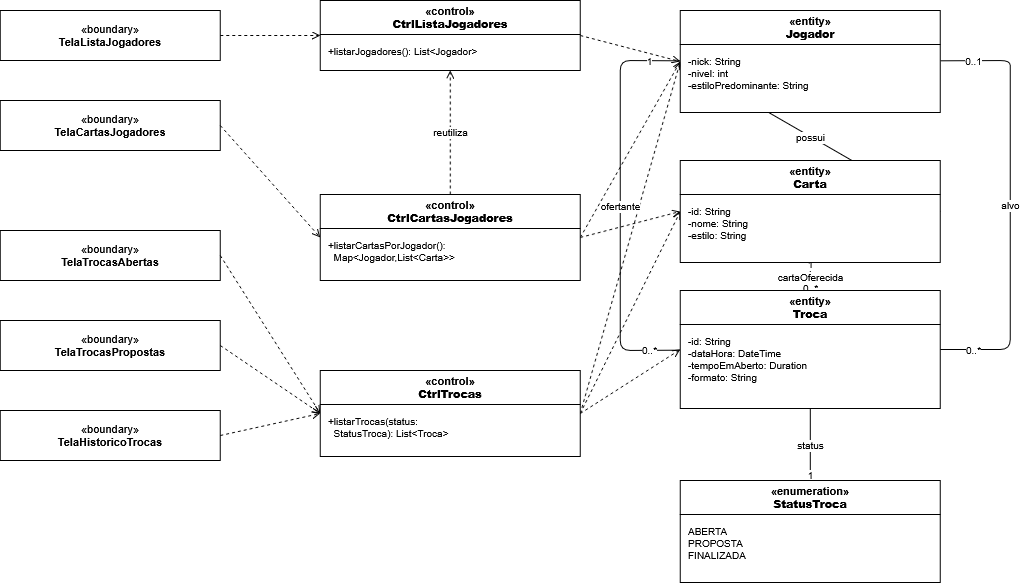

The diagram above was exported from draw.io. Its source (the exported page's mxGraphModel, read from the mxfile embedded in the PNG):
<mxGraphModel dx="1875" dy="746" grid="1" gridSize="10" guides="1" tooltips="1" connect="1" arrows="1" fold="1" page="1" pageScale="1" pageWidth="1200" pageHeight="700" math="0" shadow="0">
  <root>
    <mxCell id="0" />
    <mxCell id="1" parent="0" />
    <mxCell id="b1" parent="1" style="rounded=0;whiteSpace=wrap;html=1;fontFamily=Helvetica;fontSize=11;align=center;verticalAlign=middle;" value="«boundary»&lt;br&gt;&lt;b&gt;TelaListaJogadores&lt;/b&gt;" vertex="1">
      <mxGeometry height="50" width="220" x="40" y="40" as="geometry" />
    </mxCell>
    <mxCell id="b2" parent="1" style="rounded=0;whiteSpace=wrap;html=1;fontFamily=Helvetica;fontSize=11;align=center;verticalAlign=middle;" value="«boundary»&lt;br&gt;&lt;b&gt;TelaCartasJogadores&lt;/b&gt;" vertex="1">
      <mxGeometry height="50" width="220" x="40" y="130" as="geometry" />
    </mxCell>
    <mxCell id="b3" parent="1" style="rounded=0;whiteSpace=wrap;html=1;fontFamily=Helvetica;fontSize=11;align=center;verticalAlign=middle;" value="«boundary»&lt;br&gt;&lt;b&gt;TelaTrocasAbertas&lt;/b&gt;" vertex="1">
      <mxGeometry height="50" width="220" x="40" y="260" as="geometry" />
    </mxCell>
    <mxCell id="b4" parent="1" style="rounded=0;whiteSpace=wrap;html=1;fontFamily=Helvetica;fontSize=11;align=center;verticalAlign=middle;" value="«boundary»&lt;br&gt;&lt;b&gt;TelaTrocasPropostas&lt;/b&gt;" vertex="1">
      <mxGeometry height="50" width="220" x="40" y="350" as="geometry" />
    </mxCell>
    <mxCell id="b5" parent="1" style="rounded=0;whiteSpace=wrap;html=1;fontFamily=Helvetica;fontSize=11;align=center;verticalAlign=middle;" value="«boundary»&lt;br&gt;&lt;b&gt;TelaHistoricoTrocas&lt;/b&gt;" vertex="1">
      <mxGeometry height="50" width="220" x="40" y="440" as="geometry" />
    </mxCell>
    <mxCell id="e1001" edge="1" parent="1" source="b1" style="edgeStyle=none;html=1;endArrow=open;endFill=0;dashed=1;strokeColor=default;fontFamily=Helvetica;fontSize=10;exitX=1;exitY=0.5;exitDx=0;exitDy=0;entryX=0;entryY=0.5;entryDx=0;entryDy=0;" target="c1" value="">
      <mxGeometry relative="1" as="geometry" />
    </mxCell>
    <mxCell id="e1002" edge="1" parent="1" source="b2" style="edgeStyle=none;html=1;endArrow=open;endFill=0;dashed=1;strokeColor=default;fontFamily=Helvetica;fontSize=10;exitX=1;exitY=0.5;exitDx=0;exitDy=0;entryX=0;entryY=0.5;entryDx=0;entryDy=0;" target="c2" value="">
      <mxGeometry relative="1" as="geometry" />
    </mxCell>
    <mxCell id="e1003" edge="1" parent="1" source="b3" style="edgeStyle=none;html=1;endArrow=open;endFill=0;dashed=1;strokeColor=default;fontFamily=Helvetica;fontSize=10;exitX=1;exitY=0.5;exitDx=0;exitDy=0;entryX=0;entryY=0.5;entryDx=0;entryDy=0;" target="c3" value="">
      <mxGeometry relative="1" as="geometry" />
    </mxCell>
    <mxCell id="e1004" edge="1" parent="1" source="b4" style="edgeStyle=none;html=1;endArrow=open;endFill=0;dashed=1;strokeColor=default;fontFamily=Helvetica;fontSize=10;exitX=1;exitY=0.5;exitDx=0;exitDy=0;entryX=0;entryY=0.5;entryDx=0;entryDy=0;" target="c3" value="">
      <mxGeometry relative="1" as="geometry" />
    </mxCell>
    <mxCell id="e1005" edge="1" parent="1" source="b5" style="edgeStyle=none;html=1;endArrow=open;endFill=0;dashed=1;strokeColor=default;fontFamily=Helvetica;fontSize=10;exitX=1;exitY=0.5;exitDx=0;exitDy=0;entryX=0;entryY=0.5;entryDx=0;entryDy=0;" target="c3" value="">
      <mxGeometry relative="1" as="geometry" />
    </mxCell>
    <mxCell id="e1006" edge="1" parent="1" source="c2_c0" style="edgeStyle=none;html=1;endArrow=open;endFill=0;dashed=1;strokeColor=default;fontFamily=Helvetica;fontSize=10;exitX=0.5;exitY=0;exitDx=0;exitDy=0;entryX=0.5;entryY=1;entryDx=0;entryDy=0;" target="c1_c1" value="">
      <mxGeometry relative="1" as="geometry" />
    </mxCell>
    <mxCell id="e1007" connectable="0" parent="e1006" style="edgeLabel;html=1;align=center;verticalAlign=middle;fontFamily=Helvetica;fontSize=10;labelBackgroundColor=default;" value="reutiliza" vertex="1">
      <mxGeometry relative="1" as="geometry">
        <mxPoint as="offset" />
      </mxGeometry>
    </mxCell>
    <mxCell id="e1008" edge="1" parent="1" source="c1" style="edgeStyle=none;html=1;endArrow=open;endFill=0;dashed=1;strokeColor=default;fontFamily=Helvetica;fontSize=10;exitX=1;exitY=0.5;exitDx=0;exitDy=0;entryX=0;entryY=0.5;entryDx=0;entryDy=0;" target="e1" value="">
      <mxGeometry relative="1" as="geometry" />
    </mxCell>
    <mxCell id="e1009" edge="1" parent="1" source="c2" style="edgeStyle=none;html=1;endArrow=open;endFill=0;dashed=1;strokeColor=default;fontFamily=Helvetica;fontSize=10;exitX=1;exitY=0.5;exitDx=0;exitDy=0;entryX=0;entryY=0.5;entryDx=0;entryDy=0;" target="e1" value="">
      <mxGeometry relative="1" as="geometry" />
    </mxCell>
    <mxCell id="e1010" edge="1" parent="1" source="c2" style="edgeStyle=none;html=1;endArrow=open;endFill=0;dashed=1;strokeColor=default;fontFamily=Helvetica;fontSize=10;exitX=1;exitY=0.5;exitDx=0;exitDy=0;entryX=0;entryY=0.5;entryDx=0;entryDy=0;" target="e2" value="">
      <mxGeometry relative="1" as="geometry" />
    </mxCell>
    <mxCell id="e1011" edge="1" parent="1" source="c3" style="edgeStyle=none;html=1;endArrow=open;endFill=0;dashed=1;strokeColor=default;fontFamily=Helvetica;fontSize=10;exitX=1;exitY=0.5;exitDx=0;exitDy=0;entryX=0;entryY=0.5;entryDx=0;entryDy=0;" target="e3" value="">
      <mxGeometry relative="1" as="geometry" />
    </mxCell>
    <mxCell id="e1012" edge="1" parent="1" source="c3" style="edgeStyle=none;html=1;endArrow=open;endFill=0;dashed=1;strokeColor=default;fontFamily=Helvetica;fontSize=10;exitX=1;exitY=0.5;exitDx=0;exitDy=0;entryX=0;entryY=0.5;entryDx=0;entryDy=0;" target="e1" value="">
      <mxGeometry relative="1" as="geometry" />
    </mxCell>
    <mxCell id="e1013" edge="1" parent="1" source="c3" style="edgeStyle=none;html=1;endArrow=open;endFill=0;dashed=1;strokeColor=default;fontFamily=Helvetica;fontSize=10;exitX=1;exitY=0.5;exitDx=0;exitDy=0;entryX=0;entryY=0.5;entryDx=0;entryDy=0;" target="e2" value="">
      <mxGeometry relative="1" as="geometry" />
    </mxCell>
    <mxCell id="e1014" edge="1" parent="1" source="e2" style="edgeStyle=none;html=1;startArrow=none;endArrow=diamondThin;endFill=0;strokeColor=default;exitX=1;exitY=0.5;exitDx=0;exitDy=0;entryX=0;entryY=0.5;entryDx=0;entryDy=0;fontFamily=Helvetica;fontSize=10;" target="e1" value="">
      <mxGeometry relative="1" as="geometry" />
    </mxCell>
    <mxCell id="e1015" connectable="0" parent="e1014" style="edgeLabel;html=1;align=center;verticalAlign=middle;fontFamily=Helvetica;fontSize=10;labelBackgroundColor=default;" value="possui" vertex="1">
      <mxGeometry relative="1" as="geometry">
        <mxPoint as="offset" />
      </mxGeometry>
    </mxCell>
    <mxCell id="e1016" connectable="0" parent="e1014" style="edgeLabel;html=1;align=center;verticalAlign=middle;fontFamily=Helvetica;fontSize=10;labelBackgroundColor=default;" value="0..*" vertex="1">
      <mxGeometry relative="1" x="-0.85" as="geometry">
        <mxPoint as="offset" />
      </mxGeometry>
    </mxCell>
    <mxCell id="e1017" connectable="0" parent="e1014" style="edgeLabel;html=1;align=center;verticalAlign=middle;fontFamily=Helvetica;fontSize=10;labelBackgroundColor=default;" value="1" vertex="1">
      <mxGeometry relative="1" x="0.85" as="geometry">
        <mxPoint as="offset" />
      </mxGeometry>
    </mxCell>
    <mxCell id="e1018" edge="1" parent="1" source="e3" style="edgeStyle=none;html=1;endArrow=none;startArrow=none;strokeColor=default;fontFamily=Helvetica;fontSize=10;" target="e1" value="">
      <mxGeometry relative="1" as="geometry">
        <Array as="points">
          <mxPoint x="660" y="380" />
          <mxPoint x="660" y="90" />
        </Array>
      </mxGeometry>
    </mxCell>
    <mxCell id="e1019" connectable="0" parent="e1018" style="edgeLabel;html=1;align=center;verticalAlign=middle;fontFamily=Helvetica;fontSize=10;labelBackgroundColor=default;" value="ofertante" vertex="1">
      <mxGeometry relative="1" as="geometry">
        <mxPoint as="offset" />
      </mxGeometry>
    </mxCell>
    <mxCell id="e1020" connectable="0" parent="e1018" style="edgeLabel;html=1;align=center;verticalAlign=middle;fontFamily=Helvetica;fontSize=10;labelBackgroundColor=default;" value="0..*" vertex="1">
      <mxGeometry relative="1" x="-0.85" as="geometry">
        <mxPoint as="offset" />
      </mxGeometry>
    </mxCell>
    <mxCell id="e1021" connectable="0" parent="e1018" style="edgeLabel;html=1;align=center;verticalAlign=middle;fontFamily=Helvetica;fontSize=10;labelBackgroundColor=default;" value="1" vertex="1">
      <mxGeometry relative="1" x="0.85" as="geometry">
        <mxPoint as="offset" />
      </mxGeometry>
    </mxCell>
    <mxCell id="e1022" edge="1" parent="1" source="e3" style="edgeStyle=none;html=1;endArrow=none;startArrow=none;strokeColor=default;fontFamily=Helvetica;fontSize=10;" target="e1" value="">
      <mxGeometry relative="1" as="geometry">
        <Array as="points">
          <mxPoint x="1050" y="379" />
          <mxPoint x="1050" y="110" />
          <mxPoint x="1050" y="90" />
        </Array>
      </mxGeometry>
    </mxCell>
    <mxCell id="e1023" connectable="0" parent="e1022" style="edgeLabel;html=1;align=center;verticalAlign=middle;fontFamily=Helvetica;fontSize=10;labelBackgroundColor=default;" value="alvo" vertex="1">
      <mxGeometry relative="1" as="geometry">
        <mxPoint as="offset" />
      </mxGeometry>
    </mxCell>
    <mxCell id="e1024" connectable="0" parent="e1022" style="edgeLabel;html=1;align=center;verticalAlign=middle;fontFamily=Helvetica;fontSize=10;labelBackgroundColor=default;" value="0..*" vertex="1">
      <mxGeometry relative="1" x="-0.85" as="geometry">
        <mxPoint as="offset" />
      </mxGeometry>
    </mxCell>
    <mxCell id="e1025" connectable="0" parent="e1022" style="edgeLabel;html=1;align=center;verticalAlign=middle;fontFamily=Helvetica;fontSize=10;labelBackgroundColor=default;" value="0..1" vertex="1">
      <mxGeometry relative="1" x="0.85" as="geometry">
        <mxPoint as="offset" />
      </mxGeometry>
    </mxCell>
    <mxCell id="e1026" edge="1" parent="1" source="e3" style="edgeStyle=none;html=1;endArrow=none;startArrow=none;strokeColor=default;fontFamily=Helvetica;fontSize=10;" target="e2" value="">
      <mxGeometry relative="1" as="geometry" />
    </mxCell>
    <mxCell id="e1027" connectable="0" parent="e1026" style="edgeLabel;html=1;align=center;verticalAlign=middle;fontFamily=Helvetica;fontSize=10;labelBackgroundColor=default;" value="cartaOferecida" vertex="1">
      <mxGeometry relative="1" as="geometry">
        <mxPoint as="offset" />
      </mxGeometry>
    </mxCell>
    <mxCell id="e1028" connectable="0" parent="e1026" style="edgeLabel;html=1;align=center;verticalAlign=middle;fontFamily=Helvetica;fontSize=10;labelBackgroundColor=default;" value="0..*" vertex="1">
      <mxGeometry relative="1" x="-0.85" as="geometry">
        <mxPoint as="offset" />
      </mxGeometry>
    </mxCell>
    <mxCell id="e1029" connectable="0" parent="e1026" style="edgeLabel;html=1;align=center;verticalAlign=middle;fontFamily=Helvetica;fontSize=10;labelBackgroundColor=default;" value="1" vertex="1">
      <mxGeometry relative="1" x="0.85" as="geometry">
        <mxPoint as="offset" />
      </mxGeometry>
    </mxCell>
    <mxCell id="e1030" edge="1" parent="1" source="e3" style="edgeStyle=none;html=1;endArrow=none;startArrow=none;strokeColor=default;fontFamily=Helvetica;fontSize=10;" target="e4" value="">
      <mxGeometry relative="1" as="geometry" />
    </mxCell>
    <mxCell id="e1031" connectable="0" parent="e1030" style="edgeLabel;html=1;align=center;verticalAlign=middle;fontFamily=Helvetica;fontSize=10;labelBackgroundColor=default;" value="status" vertex="1">
      <mxGeometry relative="1" as="geometry">
        <mxPoint as="offset" />
      </mxGeometry>
    </mxCell>
    <mxCell id="e1032" connectable="0" parent="e1030" style="edgeLabel;html=1;align=center;verticalAlign=middle;fontFamily=Helvetica;fontSize=10;labelBackgroundColor=default;" value="1" vertex="1">
      <mxGeometry relative="1" x="0.85" as="geometry">
        <mxPoint as="offset" />
      </mxGeometry>
    </mxCell>
    <mxCell id="fB3E2UuGzH9UH-nrhUKE-1" connectable="0" parent="1" style="group" value="" vertex="1">
      <mxGeometry height="85.99999999999997" width="260" x="360" y="224" as="geometry" />
    </mxCell>
    <mxCell id="c2" parent="fB3E2UuGzH9UH-nrhUKE-1" style="rounded=0;fillColor=none;strokeColor=none;html=1;" value="" vertex="1">
      <mxGeometry height="86" width="260" as="geometry" />
    </mxCell>
    <mxCell id="c2_c0" parent="fB3E2UuGzH9UH-nrhUKE-1" style="rounded=0;whiteSpace=wrap;html=1;fontFamily=Helvetica;fontSize=11;fontStyle=1;align=center;verticalAlign=middle;" value="«control»&lt;br&gt;&lt;b&gt;CtrlCartasJogadores&lt;/b&gt;" vertex="1">
      <mxGeometry height="34" width="260" as="geometry" />
    </mxCell>
    <mxCell id="c2_c1" parent="fB3E2UuGzH9UH-nrhUKE-1" style="rounded=0;whiteSpace=wrap;html=1;fontFamily=Helvetica;fontSize=10;align=left;verticalAlign=top;spacingLeft=6;spacingTop=4;" value="+listarCartasPorJogador():&lt;br&gt;&amp;#160;&amp;#160;Map&amp;lt;Jogador,List&amp;lt;Carta&amp;gt;&amp;gt;" vertex="1">
      <mxGeometry height="52" width="260" y="34" as="geometry" />
    </mxCell>
    <mxCell id="fB3E2UuGzH9UH-nrhUKE-2" connectable="0" parent="1" style="group" value="" vertex="1">
      <mxGeometry height="70" width="260" x="360" y="30" as="geometry" />
    </mxCell>
    <mxCell id="c1" parent="fB3E2UuGzH9UH-nrhUKE-2" style="rounded=0;fillColor=none;strokeColor=none;html=1;" value="" vertex="1">
      <mxGeometry height="70" width="260" as="geometry" />
    </mxCell>
    <mxCell id="c1_c0" parent="fB3E2UuGzH9UH-nrhUKE-2" style="rounded=0;whiteSpace=wrap;html=1;fontFamily=Helvetica;fontSize=11;fontStyle=1;align=center;verticalAlign=middle;" value="«control»&lt;br&gt;&lt;b&gt;CtrlListaJogadores&lt;/b&gt;" vertex="1">
      <mxGeometry height="34" width="260" as="geometry" />
    </mxCell>
    <mxCell id="c1_c1" parent="fB3E2UuGzH9UH-nrhUKE-2" style="rounded=0;whiteSpace=wrap;html=1;fontFamily=Helvetica;fontSize=10;align=left;verticalAlign=top;spacingLeft=6;spacingTop=4;" value="+listarJogadores(): List&amp;lt;Jogador&amp;gt;" vertex="1">
      <mxGeometry height="36" width="260" y="34" as="geometry" />
    </mxCell>
    <mxCell id="fB3E2UuGzH9UH-nrhUKE-4" connectable="0" parent="1" style="group" value="" vertex="1">
      <mxGeometry height="86" width="260" x="360" y="400" as="geometry" />
    </mxCell>
    <mxCell id="c3" parent="fB3E2UuGzH9UH-nrhUKE-4" style="rounded=0;fillColor=none;strokeColor=none;html=1;" value="" vertex="1">
      <mxGeometry height="86" width="260" as="geometry" />
    </mxCell>
    <mxCell id="c3_c0" parent="fB3E2UuGzH9UH-nrhUKE-4" style="rounded=0;whiteSpace=wrap;html=1;fontFamily=Helvetica;fontSize=11;fontStyle=1;align=center;verticalAlign=middle;" value="«control»&lt;br&gt;&lt;b&gt;CtrlTrocas&lt;/b&gt;" vertex="1">
      <mxGeometry height="34" width="260" as="geometry" />
    </mxCell>
    <mxCell id="c3_c1" parent="fB3E2UuGzH9UH-nrhUKE-4" style="rounded=0;whiteSpace=wrap;html=1;fontFamily=Helvetica;fontSize=10;align=left;verticalAlign=top;spacingLeft=6;spacingTop=4;" value="+listarTrocas(status:&lt;br&gt;&amp;#160;&amp;#160;StatusTroca): List&amp;lt;Troca&amp;gt;" vertex="1">
      <mxGeometry height="52" width="260" y="34" as="geometry" />
    </mxCell>
    <mxCell id="fB3E2UuGzH9UH-nrhUKE-5" connectable="0" parent="1" style="group" value="" vertex="1">
      <mxGeometry height="102" width="260" x="720" y="40" as="geometry" />
    </mxCell>
    <mxCell id="e1" parent="fB3E2UuGzH9UH-nrhUKE-5" style="rounded=0;fillColor=none;strokeColor=none;html=1;" value="" vertex="1">
      <mxGeometry height="102" width="260" as="geometry" />
    </mxCell>
    <mxCell id="e1_c0" parent="fB3E2UuGzH9UH-nrhUKE-5" style="rounded=0;whiteSpace=wrap;html=1;fontFamily=Helvetica;fontSize=11;fontStyle=1;align=center;verticalAlign=middle;" value="«entity»&lt;br&gt;&lt;b&gt;Jogador&lt;/b&gt;" vertex="1">
      <mxGeometry height="34" width="260" as="geometry" />
    </mxCell>
    <mxCell id="e1_c1" parent="fB3E2UuGzH9UH-nrhUKE-5" style="rounded=0;whiteSpace=wrap;html=1;fontFamily=Helvetica;fontSize=10;align=left;verticalAlign=top;spacingLeft=6;spacingTop=4;" value="-nick: String&lt;br&gt;-nivel: int&lt;br&gt;-estiloPredominante: String" vertex="1">
      <mxGeometry height="68" width="260" y="34" as="geometry" />
    </mxCell>
    <mxCell id="fB3E2UuGzH9UH-nrhUKE-6" connectable="0" parent="1" style="group" value="" vertex="1">
      <mxGeometry height="102" width="260" x="720" y="190" as="geometry" />
    </mxCell>
    <mxCell id="e2" parent="fB3E2UuGzH9UH-nrhUKE-6" style="rounded=0;fillColor=none;strokeColor=none;html=1;" value="" vertex="1">
      <mxGeometry height="102" width="260" as="geometry" />
    </mxCell>
    <mxCell id="e2_c0" parent="fB3E2UuGzH9UH-nrhUKE-6" style="rounded=0;whiteSpace=wrap;html=1;fontFamily=Helvetica;fontSize=11;fontStyle=1;align=center;verticalAlign=middle;" value="«entity»&lt;br&gt;&lt;b&gt;Carta&lt;/b&gt;" vertex="1">
      <mxGeometry height="34" width="260" as="geometry" />
    </mxCell>
    <mxCell id="e2_c1" parent="fB3E2UuGzH9UH-nrhUKE-6" style="rounded=0;whiteSpace=wrap;html=1;fontFamily=Helvetica;fontSize=10;align=left;verticalAlign=top;spacingLeft=6;spacingTop=4;" value="-id: String&lt;br&gt;-nome: String&lt;br&gt;-estilo: String" vertex="1">
      <mxGeometry height="68" width="260" y="34" as="geometry" />
    </mxCell>
    <mxCell id="fB3E2UuGzH9UH-nrhUKE-7" connectable="0" parent="1" style="group" value="" vertex="1">
      <mxGeometry height="118" width="260" x="720" y="320" as="geometry" />
    </mxCell>
    <mxCell id="e3" parent="fB3E2UuGzH9UH-nrhUKE-7" style="rounded=0;fillColor=none;strokeColor=none;html=1;" value="" vertex="1">
      <mxGeometry height="118" width="260" as="geometry" />
    </mxCell>
    <mxCell id="e3_c0" parent="fB3E2UuGzH9UH-nrhUKE-7" style="rounded=0;whiteSpace=wrap;html=1;fontFamily=Helvetica;fontSize=11;fontStyle=1;align=center;verticalAlign=middle;" value="«entity»&lt;br&gt;&lt;b&gt;Troca&lt;/b&gt;" vertex="1">
      <mxGeometry height="34" width="260" as="geometry" />
    </mxCell>
    <mxCell id="e3_c1" parent="fB3E2UuGzH9UH-nrhUKE-7" style="rounded=0;whiteSpace=wrap;html=1;fontFamily=Helvetica;fontSize=10;align=left;verticalAlign=top;spacingLeft=6;spacingTop=4;" value="-id: String&lt;br&gt;-dataHora: DateTime&lt;br&gt;-tempoEmAberto: Duration&lt;br&gt;-formato: String" vertex="1">
      <mxGeometry height="84" width="260" y="34" as="geometry" />
    </mxCell>
    <mxCell id="fB3E2UuGzH9UH-nrhUKE-8" connectable="0" parent="1" style="group" value="" vertex="1">
      <mxGeometry height="102" width="260" x="720" y="510" as="geometry" />
    </mxCell>
    <mxCell id="e4" parent="fB3E2UuGzH9UH-nrhUKE-8" style="rounded=0;fillColor=none;strokeColor=none;html=1;" value="" vertex="1">
      <mxGeometry height="102" width="260" as="geometry" />
    </mxCell>
    <mxCell id="e4_c0" parent="fB3E2UuGzH9UH-nrhUKE-8" style="rounded=0;whiteSpace=wrap;html=1;fontFamily=Helvetica;fontSize=11;fontStyle=1;align=center;verticalAlign=middle;" value="«enumeration»&lt;br&gt;&lt;b&gt;StatusTroca&lt;/b&gt;" vertex="1">
      <mxGeometry height="34" width="260" as="geometry" />
    </mxCell>
    <mxCell id="e4_c1" parent="fB3E2UuGzH9UH-nrhUKE-8" style="rounded=0;whiteSpace=wrap;html=1;fontFamily=Helvetica;fontSize=10;align=left;verticalAlign=top;spacingLeft=6;spacingTop=4;" value="ABERTA&lt;br&gt;PROPOSTA&lt;br&gt;FINALIZADA" vertex="1">
      <mxGeometry height="68" width="260" y="34" as="geometry" />
    </mxCell>
  </root>
</mxGraphModel>